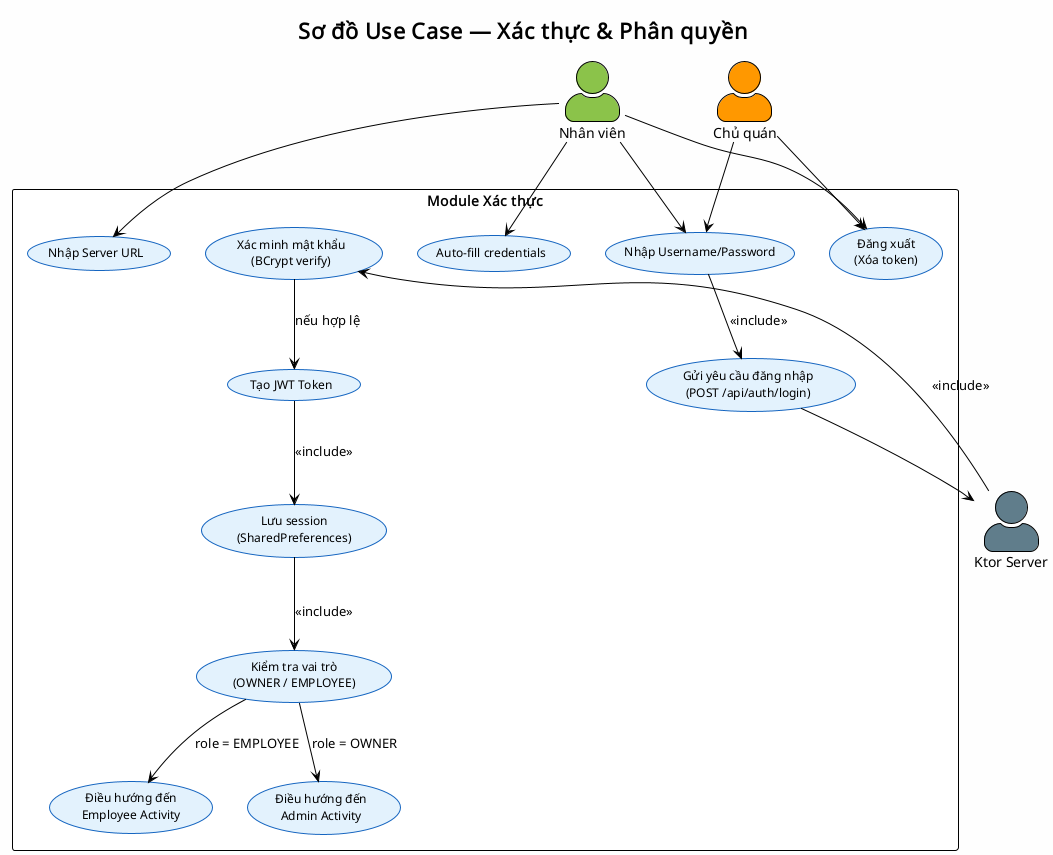

The diagram above was rendered by PlantUML. Its source (embedded in the PNG):
@startuml
!theme plain
skinparam backgroundColor #FEFEFE
skinparam actorStyle awesome
skinparam packageStyle rectangle
skinparam usecaseFontSize 12
skinparam packageFontSize 14
skinparam packageFontStyle bold
skinparam usecaseBackgroundColor #E3F2FD
skinparam usecaseBorderColor #1565C0

title Sơ đồ Use Case — Xác thực & Phân quyền

actor "Nhân viên" as Staff #8BC34A
actor "Chủ quán" as Admin #FF9800
actor "Ktor Server" as Server #607D8B

rectangle "Module Xác thực" {
  usecase "Nhập Server URL" as UC1
  usecase "Nhập Username/Password" as UC2
  usecase "Gửi yêu cầu đăng nhập\n(POST /api/auth/login)" as UC3
  usecase "Xác minh mật khẩu\n(BCrypt verify)" as UC4
  usecase "Tạo JWT Token" as UC5
  usecase "Lưu session\n(SharedPreferences)" as UC6
  usecase "Kiểm tra vai trò\n(OWNER / EMPLOYEE)" as UC7
  usecase "Điều hướng đến\nEmployee Activity" as UC8
  usecase "Điều hướng đến\nAdmin Activity" as UC9
  usecase "Đăng xuất\n(Xóa token)" as UC10
  usecase "Auto-fill credentials" as UC11
}

Staff --> UC1
Staff --> UC2
Staff --> UC11
UC2 --> UC3 : <<include>>
UC3 --> Server
Server --> UC4 : <<include>>
UC4 --> UC5 : nếu hợp lệ
UC5 --> UC6 : <<include>>
UC6 --> UC7 : <<include>>
UC7 --> UC8 : role = EMPLOYEE
UC7 --> UC9 : role = OWNER

Admin --> UC2
Admin --> UC10

Staff --> UC10

@enduml